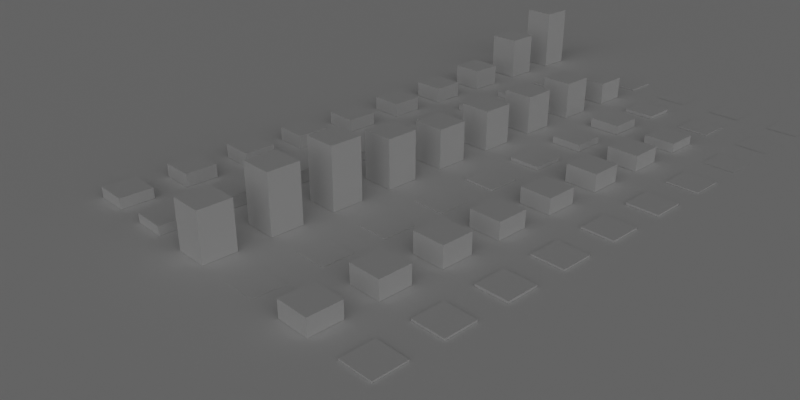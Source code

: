 # Source: workspace.blend  (saved by Blender 2.79.0; exported with 4.5.12 LTS)
import bpy
from mathutils import Matrix  # noqa: F401  (used for matrix-valued properties, if any)

bpy.ops.wm.read_factory_settings(use_empty=True)
scene = bpy.context.scene
scene.name = 'Scene'

# ---- collections
col_collection_1 = bpy.data.collections.new('Collection 1'); scene.collection.children.link(col_collection_1)

# ---- materials (node trees are filled in below, after node groups)
mat_material_001 = bpy.data.materials.new('Material.001')
mat_material_001.alpha_threshold = 0.0
mat_material_001.use_transparent_shadow = False
mat_material_001.roughness = 0.5
mat_material_002 = bpy.data.materials.new('Material.002')
mat_material_002.alpha_threshold = 0.0
mat_material_002.use_transparent_shadow = False
mat_material_002.roughness = 0.5

# ---- material node trees

# ---- world
world_world = bpy.data.worlds.new('World'); scene.world = world_world
world_world.color = (0.05088, 0.05088, 0.05088)
world_world.use_sun_shadow = False
world_world.sun_shadow_jitter_overblur = 0.0
world_world.cycles.sampling_method = 'MANUAL'

# ---- cameras
cam_camera = bpy.data.cameras.new('Camera')
cam_camera.clip_end = 100.0
cam_camera.lens = 35.0
cam_camera.sensor_width = 32.0
cam_camera.sensor_height = 18.0
cam_camera.ortho_scale = 7.314
cam_camera.dof.focus_distance = 0.0
cam_camera.dof.aperture_fstop = 128.0

# ---- lights
light_sun = bpy.data.lights.new('Sun', 'SUN')
light_sun.transmission_factor = 0.0
light_sun.angle = 2.338
light_sun.energy = 1.0
light_sun.shadow_buffer_clip_start = 0.5
light_sun.shadow_soft_size = 2.353
light_sun.shadow_cascade_max_distance = 1000.0

# ---- meshes
me_plane = bpy.data.meshes.new('Plane')
me_plane.from_pydata([(-500.0, -500.0, 0.0), (500.0, -500.0, 0.0), (-500.0, 500.0, 0.0), (500.0, 500.0, 0.0)], [], [(0, 1, 3, 2)])
me_plane.materials.append(mat_material_001)
me_plane.use_remesh_preserve_volume = False
me_plane.use_remesh_preserve_attributes = False
me_plane.use_mirror_vertex_groups = False
me_plane.update()
me_diagram = bpy.data.meshes.new('diagram')
me_diagram.from_pydata([(-5.5, 0.0, -9.5), (-4.5, 0.0, -9.5), (-4.5, 2.043, -9.5), (-5.5, 2.043, -9.5), (-4.5, 0.0, -8.5), (-4.5, 2.043, -8.5), (-5.5, 0.0, -8.5), (-5.5, 2.043, -8.5), (-3.5, 0.0, -9.5), (-2.5, 0.0, -9.5), (-2.5, 0.0, -8.5), (-3.5, 0.0, -8.5), (-1.5, 0.0, -9.5), (-0.5, 0.0, -9.5), (-0.5, 0.043, -9.5), (-1.5, 0.043, -9.5), (-0.5, 0.0, -8.5), (-0.5, 0.043, -8.5), (-1.5, 0.0, -8.5), (-1.5, 0.043, -8.5), (0.5, 0.0, -9.5), (1.5, 0.0, -9.5), (1.5, 0.0, -8.5), (0.5, 0.0, -8.5), (2.5, 0.0, -9.5), (3.5, 0.0, -9.5), (3.5, 0.0, -8.5), (2.5, 0.0, -8.5), (4.5, 0.0, -9.5), (5.5, 0.0, -9.5), (5.5, 0.0, -8.5), (4.5, 0.0, -8.5), (-5.5, 0.0, -7.5), (-4.5, 0.0, -7.5), (-4.5, 1.405, -7.5), (-5.5, 1.405, -7.5), (-4.5, 0.0, -6.5), (-4.5, 1.405, -6.5), (-5.5, 0.0, -6.5), (-5.5, 1.405, -6.5), (-3.5, 0.0, -7.5), (-2.5, 0.0, -7.5), (-2.5, 0.047, -7.5), (-3.5, 0.047, -7.5), (-2.5, 0.0, -6.5), (-2.5, 0.047, -6.5), (-3.5, 0.0, -6.5), (-3.5, 0.047, -6.5), (-1.5, 0.0, -7.5), (-0.5, 0.0, -7.5), (-0.5, 0.729, -7.5), (-1.5, 0.729, -7.5), (-0.5, 0.0, -6.5), (-0.5, 0.729, -6.5), (-1.5, 0.0, -6.5), (-1.5, 0.729, -6.5), (0.5, 0.0, -7.5), (1.5, 0.0, -7.5), (1.5, 0.095, -7.5), (0.5, 0.095, -7.5), (1.5, 0.0, -6.5), (1.5, 0.095, -6.5), (0.5, 0.0, -6.5), (0.5, 0.095, -6.5), (2.5, 0.0, -7.5), (3.5, 0.0, -7.5), (3.5, 0.026, -7.5), (2.5, 0.026, -7.5), (3.5, 0.0, -6.5), (3.5, 0.026, -6.5), (2.5, 0.0, -6.5), (2.5, 0.026, -6.5), (4.5, 0.0, -7.5), (5.5, 0.0, -7.5), (5.5, 0.0, -6.5), (4.5, 0.0, -6.5), (-5.5, 0.0, -5.5), (-4.5, 0.0, -5.5), (-4.5, 0.68, -5.5), (-5.5, 0.68, -5.5), (-4.5, 0.0, -4.5), (-4.5, 0.68, -4.5), (-5.5, 0.0, -4.5), (-5.5, 0.68, -4.5), (-3.5, 0.0, -5.5), (-2.5, 0.0, -5.5), (-2.5, 0.171, -5.5), (-3.5, 0.171, -5.5), (-2.5, 0.0, -4.5), (-2.5, 0.171, -4.5), (-3.5, 0.0, -4.5), (-3.5, 0.171, -4.5), (-1.5, 0.0, -5.5), (-0.5, 0.0, -5.5), (-0.5, 1.193, -5.5), (-1.5, 1.193, -5.5), (-0.5, 0.0, -4.5), (-0.5, 1.193, -4.5), (-1.5, 0.0, -4.5), (-1.5, 1.193, -4.5), (0.5, 0.0, -5.5), (1.5, 0.0, -5.5), (1.5, 0.293, -5.5), (0.5, 0.293, -5.5), (1.5, 0.0, -4.5), (1.5, 0.293, -4.5), (0.5, 0.0, -4.5), (0.5, 0.293, -4.5), (2.5, 0.0, -5.5), (3.5, 0.0, -5.5), (3.5, 0.296, -5.5), (2.5, 0.296, -5.5), (3.5, 0.0, -4.5), (3.5, 0.296, -4.5), (2.5, 0.0, -4.5), (2.5, 0.296, -4.5), (4.5, 0.0, -5.5), (5.5, 0.0, -5.5), (5.5, 0.005, -5.5), (4.5, 0.005, -5.5), (5.5, 0.0, -4.5), (5.5, 0.005, -4.5), (4.5, 0.0, -4.5), (4.5, 0.005, -4.5), (-5.5, 0.0, -3.5), (-4.5, 0.0, -3.5), (-4.5, 0.499, -3.5), (-5.5, 0.499, -3.5), (-4.5, 0.0, -2.5), (-4.5, 0.499, -2.5), (-5.5, 0.0, -2.5), (-5.5, 0.499, -2.5), (-3.5, 0.0, -3.5), (-2.5, 0.0, -3.5), (-2.5, 0.215, -3.5), (-3.5, 0.215, -3.5), (-2.5, 0.0, -2.5), (-2.5, 0.215, -2.5), (-3.5, 0.0, -2.5), (-3.5, 0.215, -2.5), (-1.5, 0.0, -3.5), (-0.5, 0.0, -3.5), (-0.5, 1.228, -3.5), (-1.5, 1.228, -3.5), (-0.5, 0.0, -2.5), (-0.5, 1.228, -2.5), (-1.5, 0.0, -2.5), (-1.5, 1.228, -2.5), (0.5, 0.0, -3.5), (1.5, 0.0, -3.5), (1.5, 0.22, -3.5), (0.5, 0.22, -3.5), (1.5, 0.0, -2.5), (1.5, 0.22, -2.5), (0.5, 0.0, -2.5), (0.5, 0.22, -2.5), (2.5, 0.0, -3.5), (3.5, 0.0, -3.5), (3.5, 0.495, -3.5), (2.5, 0.495, -3.5), (3.5, 0.0, -2.5), (3.5, 0.495, -2.5), (2.5, 0.0, -2.5), (2.5, 0.495, -2.5), (4.5, 0.0, -3.5), (5.5, 0.0, -3.5), (5.5, 0.035, -3.5), (4.5, 0.035, -3.5), (5.5, 0.0, -2.5), (5.5, 0.035, -2.5), (4.5, 0.0, -2.5), (4.5, 0.035, -2.5), (-5.5, 0.0, -1.5), (-4.5, 0.0, -1.5), (-4.5, 0.439, -1.5), (-5.5, 0.439, -1.5), (-4.5, 0.0, -0.5), (-4.5, 0.439, -0.5), (-5.5, 0.0, -0.5), (-5.5, 0.439, -0.5), (-3.5, 0.0, -1.5), (-2.5, 0.0, -1.5), (-2.5, 0.22, -1.5), (-3.5, 0.22, -1.5), (-2.5, 0.0, -0.5), (-2.5, 0.22, -0.5), (-3.5, 0.0, -0.5), (-3.5, 0.22, -0.5), (-1.5, 0.0, -1.5), (-0.5, 0.0, -1.5), (-0.5, 1.265, -1.5), (-1.5, 1.265, -1.5), (-0.5, 0.0, -0.5), (-0.5, 1.265, -0.5), (-1.5, 0.0, -0.5), (-1.5, 1.265, -0.5), (0.5, 0.0, -1.5), (1.5, 0.0, -1.5), (1.5, 0.111, -1.5), (0.5, 0.111, -1.5), (1.5, 0.0, -0.5), (1.5, 0.111, -0.5), (0.5, 0.0, -0.5), (0.5, 0.111, -0.5), (2.5, 0.0, -1.5), (3.5, 0.0, -1.5), (3.5, 0.551, -1.5), (2.5, 0.551, -1.5), (3.5, 0.0, -0.5), (3.5, 0.551, -0.5), (2.5, 0.0, -0.5), (2.5, 0.551, -0.5), (4.5, 0.0, -1.5), (5.5, 0.0, -1.5), (5.5, 0.055, -1.5), (4.5, 0.055, -1.5), (5.5, 0.0, -0.5), (5.5, 0.055, -0.5), (4.5, 0.0, -0.5), (4.5, 0.055, -0.5), (-5.5, 0.0, 0.5), (-4.5, 0.0, 0.5), (-4.5, 0.403, 0.5), (-5.5, 0.403, 0.5), (-4.5, 0.0, 1.5), (-4.5, 0.403, 1.5), (-5.5, 0.0, 1.5), (-5.5, 0.403, 1.5), (-3.5, 0.0, 0.5), (-2.5, 0.0, 0.5), (-2.5, 0.204, 0.5), (-3.5, 0.204, 0.5), (-2.5, 0.0, 1.5), (-2.5, 0.204, 1.5), (-3.5, 0.0, 1.5), (-3.5, 0.204, 1.5), (-1.5, 0.0, 0.5), (-0.5, 0.0, 0.5), (-0.5, 1.239, 0.5), (-1.5, 1.239, 0.5), (-0.5, 0.0, 1.5), (-0.5, 1.239, 1.5), (-1.5, 0.0, 1.5), (-1.5, 1.239, 1.5), (0.5, 0.0, 0.5), (1.5, 0.0, 0.5), (1.5, 0.048, 0.5), (0.5, 0.048, 0.5), (1.5, 0.0, 1.5), (1.5, 0.048, 1.5), (0.5, 0.0, 1.5), (0.5, 0.048, 1.5), (2.5, 0.0, 0.5), (3.5, 0.0, 0.5), (3.5, 0.497, 0.5), (2.5, 0.497, 0.5), (3.5, 0.0, 1.5), (3.5, 0.497, 1.5), (2.5, 0.0, 1.5), (2.5, 0.497, 1.5), (4.5, 0.0, 0.5), (5.5, 0.0, 0.5), (5.5, 0.055, 0.5), (4.5, 0.055, 0.5), (5.5, 0.0, 1.5), (5.5, 0.055, 1.5), (4.5, 0.0, 1.5), (4.5, 0.055, 1.5), (-5.5, 0.0, 2.5), (-4.5, 0.0, 2.5), (-4.5, 0.421, 2.5), (-5.5, 0.421, 2.5), (-4.5, 0.0, 3.5), (-4.5, 0.421, 3.5), (-5.5, 0.0, 3.5), (-5.5, 0.421, 3.5), (-3.5, 0.0, 2.5), (-2.5, 0.0, 2.5), (-2.5, 0.288, 2.5), (-3.5, 0.288, 2.5), (-2.5, 0.0, 3.5), (-2.5, 0.288, 3.5), (-3.5, 0.0, 3.5), (-3.5, 0.288, 3.5), (-1.5, 0.0, 2.5), (-0.5, 0.0, 2.5), (-0.5, 1.516, 2.5), (-1.5, 1.516, 2.5), (-0.5, 0.0, 3.5), (-0.5, 1.516, 3.5), (-1.5, 0.0, 3.5), (-1.5, 1.516, 3.5), (0.5, 0.0, 2.5), (1.5, 0.0, 2.5), (1.5, 0.023, 2.5), (0.5, 0.023, 2.5), (1.5, 0.0, 3.5), (1.5, 0.023, 3.5), (0.5, 0.0, 3.5), (0.5, 0.023, 3.5), (2.5, 0.0, 2.5), (3.5, 0.0, 2.5), (3.5, 0.535, 2.5), (2.5, 0.535, 2.5), (3.5, 0.0, 3.5), (3.5, 0.535, 3.5), (2.5, 0.0, 3.5), (2.5, 0.535, 3.5), (4.5, 0.0, 2.5), (5.5, 0.0, 2.5), (5.5, 0.053, 2.5), (4.5, 0.053, 2.5), (5.5, 0.0, 3.5), (5.5, 0.053, 3.5), (4.5, 0.0, 3.5), (4.5, 0.053, 3.5), (-5.5, 0.0, 4.5), (-4.5, 0.0, 4.5), (-4.5, 0.434, 4.5), (-5.5, 0.434, 4.5), (-4.5, 0.0, 5.5), (-4.5, 0.434, 5.5), (-5.5, 0.0, 5.5), (-5.5, 0.434, 5.5), (-3.5, 0.0, 4.5), (-2.5, 0.0, 4.5), (-2.5, 0.389, 4.5), (-3.5, 0.389, 4.5), (-2.5, 0.0, 5.5), (-2.5, 0.389, 5.5), (-3.5, 0.0, 5.5), (-3.5, 0.389, 5.5), (-1.5, 0.0, 4.5), (-0.5, 0.0, 4.5), (-0.5, 1.904, 4.5), (-1.5, 1.904, 4.5), (-0.5, 0.0, 5.5), (-0.5, 1.904, 5.5), (-1.5, 0.0, 5.5), (-1.5, 1.904, 5.5), (0.5, 0.0, 4.5), (1.5, 0.0, 4.5), (1.5, 0.019, 4.5), (0.5, 0.019, 4.5), (1.5, 0.0, 5.5), (1.5, 0.019, 5.5), (0.5, 0.0, 5.5), (0.5, 0.019, 5.5), (2.5, 0.0, 4.5), (3.5, 0.0, 4.5), (3.5, 0.652, 4.5), (2.5, 0.652, 4.5), (3.5, 0.0, 5.5), (3.5, 0.652, 5.5), (2.5, 0.0, 5.5), (2.5, 0.652, 5.5), (4.5, 0.0, 4.5), (5.5, 0.0, 4.5), (5.5, 0.068, 4.5), (4.5, 0.068, 4.5), (5.5, 0.0, 5.5), (5.5, 0.068, 5.5), (4.5, 0.0, 5.5), (4.5, 0.068, 5.5), (-5.5, 0.0, 6.5), (-4.5, 0.0, 6.5), (-4.5, 0.409, 6.5), (-5.5, 0.409, 6.5), (-4.5, 0.0, 7.5), (-4.5, 0.409, 7.5), (-5.5, 0.0, 7.5), (-5.5, 0.409, 7.5), (-3.5, 0.0, 6.5), (-2.5, 0.0, 6.5), (-2.5, 0.38, 6.5), (-3.5, 0.38, 6.5), (-2.5, 0.0, 7.5), (-2.5, 0.38, 7.5), (-3.5, 0.0, 7.5), (-3.5, 0.38, 7.5), (-1.5, 0.0, 6.5), (-0.5, 0.0, 6.5), (-0.5, 1.798, 6.5), (-1.5, 1.798, 6.5), (-0.5, 0.0, 7.5), (-0.5, 1.798, 7.5), (-1.5, 0.0, 7.5), (-1.5, 1.798, 7.5), (0.5, 0.0, 6.5), (1.5, 0.0, 6.5), (1.5, 0.014, 6.5), (0.5, 0.014, 6.5), (1.5, 0.0, 7.5), (1.5, 0.014, 7.5), (0.5, 0.0, 7.5), (0.5, 0.014, 7.5), (2.5, 0.0, 6.5), (3.5, 0.0, 6.5), (3.5, 0.584, 6.5), (2.5, 0.584, 6.5), (3.5, 0.0, 7.5), (3.5, 0.584, 7.5), (2.5, 0.0, 7.5), (2.5, 0.584, 7.5), (4.5, 0.0, 6.5), (5.5, 0.0, 6.5), (5.5, 0.059, 6.5), (4.5, 0.059, 6.5), (5.5, 0.0, 7.5), (5.5, 0.059, 7.5), (4.5, 0.0, 7.5), (4.5, 0.059, 7.5), (-5.5, 0.0, 8.5), (-4.5, 0.0, 8.5), (-4.5, 0.327, 8.5), (-5.5, 0.327, 8.5), (-4.5, 0.0, 9.5), (-4.5, 0.327, 9.5), (-5.5, 0.0, 9.5), (-5.5, 0.327, 9.5), (-3.5, 0.0, 8.5), (-2.5, 0.0, 8.5), (-2.5, 0.281, 8.5), (-3.5, 0.281, 8.5), (-2.5, 0.0, 9.5), (-2.5, 0.281, 9.5), (-3.5, 0.0, 9.5), (-3.5, 0.281, 9.5), (-1.5, 0.0, 8.5), (-0.5, 0.0, 8.5), (-0.5, 1.464, 8.5), (-1.5, 1.464, 8.5), (-0.5, 0.0, 9.5), (-0.5, 1.464, 9.5), (-1.5, 0.0, 9.5), (-1.5, 1.464, 9.5), (0.5, 0.0, 8.5), (1.5, 0.0, 8.5), (1.5, 0.009, 8.5), (0.5, 0.009, 8.5), (1.5, 0.0, 9.5), (1.5, 0.009, 9.5), (0.5, 0.0, 9.5), (0.5, 0.009, 9.5), (2.5, 0.0, 8.5), (3.5, 0.0, 8.5), (3.5, 0.514, 8.5), (2.5, 0.514, 8.5), (3.5, 0.0, 9.5), (3.5, 0.514, 9.5), (2.5, 0.0, 9.5), (2.5, 0.514, 9.5), (4.5, 0.0, 8.5), (5.5, 0.0, 8.5), (5.5, 0.047, 8.5), (4.5, 0.047, 8.5), (5.5, 0.0, 9.5), (5.5, 0.047, 9.5), (4.5, 0.0, 9.5), (4.5, 0.047, 9.5)], [], [(0, 1, 2, 3), (1, 4, 5, 2), (4, 6, 7, 5), (6, 0, 3, 7), (6, 4, 1, 0), (3, 2, 5, 7), (11, 10, 9, 8), (12, 13, 14, 15), (13, 16, 17, 14), (16, 18, 19, 17), (18, 12, 15, 19), (18, 16, 13, 12), (15, 14, 17, 19), (23, 22, 21, 20), (27, 26, 25, 24), (31, 30, 29, 28), (32, 33, 34, 35), (33, 36, 37, 34), (36, 38, 39, 37), (38, 32, 35, 39), (38, 36, 33, 32), (35, 34, 37, 39), (40, 41, 42, 43), (41, 44, 45, 42), (44, 46, 47, 45), (46, 40, 43, 47), (46, 44, 41, 40), (43, 42, 45, 47), (48, 49, 50, 51), (49, 52, 53, 50), (52, 54, 55, 53), (54, 48, 51, 55), (54, 52, 49, 48), (51, 50, 53, 55), (56, 57, 58, 59), (57, 60, 61, 58), (60, 62, 63, 61), (62, 56, 59, 63), (62, 60, 57, 56), (59, 58, 61, 63), (64, 65, 66, 67), (65, 68, 69, 66), (68, 70, 71, 69), (70, 64, 67, 71), (70, 68, 65, 64), (67, 66, 69, 71), (75, 74, 73, 72), (76, 77, 78, 79), (77, 80, 81, 78), (80, 82, 83, 81), (82, 76, 79, 83), (82, 80, 77, 76), (79, 78, 81, 83), (84, 85, 86, 87), (85, 88, 89, 86), (88, 90, 91, 89), (90, 84, 87, 91), (90, 88, 85, 84), (87, 86, 89, 91), (92, 93, 94, 95), (93, 96, 97, 94), (96, 98, 99, 97), (98, 92, 95, 99), (98, 96, 93, 92), (95, 94, 97, 99), (100, 101, 102, 103), (101, 104, 105, 102), (104, 106, 107, 105), (106, 100, 103, 107), (106, 104, 101, 100), (103, 102, 105, 107), (108, 109, 110, 111), (109, 112, 113, 110), (112, 114, 115, 113), (114, 108, 111, 115), (114, 112, 109, 108), (111, 110, 113, 115), (116, 117, 118, 119), (117, 120, 121, 118), (120, 122, 123, 121), (122, 116, 119, 123), (122, 120, 117, 116), (119, 118, 121, 123), (124, 125, 126, 127), (125, 128, 129, 126), (128, 130, 131, 129), (130, 124, 127, 131), (130, 128, 125, 124), (127, 126, 129, 131), (132, 133, 134, 135), (133, 136, 137, 134), (136, 138, 139, 137), (138, 132, 135, 139), (138, 136, 133, 132), (135, 134, 137, 139), (140, 141, 142, 143), (141, 144, 145, 142), (144, 146, 147, 145), (146, 140, 143, 147), (146, 144, 141, 140), (143, 142, 145, 147), (148, 149, 150, 151), (149, 152, 153, 150), (152, 154, 155, 153), (154, 148, 151, 155), (154, 152, 149, 148), (151, 150, 153, 155), (156, 157, 158, 159), (157, 160, 161, 158), (160, 162, 163, 161), (162, 156, 159, 163), (162, 160, 157, 156), (159, 158, 161, 163), (164, 165, 166, 167), (165, 168, 169, 166), (168, 170, 171, 169), (170, 164, 167, 171), (170, 168, 165, 164), (167, 166, 169, 171), (172, 173, 174, 175), (173, 176, 177, 174), (176, 178, 179, 177), (178, 172, 175, 179), (178, 176, 173, 172), (175, 174, 177, 179), (180, 181, 182, 183), (181, 184, 185, 182), (184, 186, 187, 185), (186, 180, 183, 187), (186, 184, 181, 180), (183, 182, 185, 187), (188, 189, 190, 191), (189, 192, 193, 190), (192, 194, 195, 193), (194, 188, 191, 195), (194, 192, 189, 188), (191, 190, 193, 195), (196, 197, 198, 199), (197, 200, 201, 198), (200, 202, 203, 201), (202, 196, 199, 203), (202, 200, 197, 196), (199, 198, 201, 203), (204, 205, 206, 207), (205, 208, 209, 206), (208, 210, 211, 209), (210, 204, 207, 211), (210, 208, 205, 204), (207, 206, 209, 211), (212, 213, 214, 215), (213, 216, 217, 214), (216, 218, 219, 217), (218, 212, 215, 219), (218, 216, 213, 212), (215, 214, 217, 219), (220, 221, 222, 223), (221, 224, 225, 222), (224, 226, 227, 225), (226, 220, 223, 227), (226, 224, 221, 220), (223, 222, 225, 227), (228, 229, 230, 231), (229, 232, 233, 230), (232, 234, 235, 233), (234, 228, 231, 235), (234, 232, 229, 228), (231, 230, 233, 235), (236, 237, 238, 239), (237, 240, 241, 238), (240, 242, 243, 241), (242, 236, 239, 243), (242, 240, 237, 236), (239, 238, 241, 243), (244, 245, 246, 247), (245, 248, 249, 246), (248, 250, 251, 249), (250, 244, 247, 251), (250, 248, 245, 244), (247, 246, 249, 251), (252, 253, 254, 255), (253, 256, 257, 254), (256, 258, 259, 257), (258, 252, 255, 259), (258, 256, 253, 252), (255, 254, 257, 259), (260, 261, 262, 263), (261, 264, 265, 262), (264, 266, 267, 265), (266, 260, 263, 267), (266, 264, 261, 260), (263, 262, 265, 267), (268, 269, 270, 271), (269, 272, 273, 270), (272, 274, 275, 273), (274, 268, 271, 275), (274, 272, 269, 268), (271, 270, 273, 275), (276, 277, 278, 279), (277, 280, 281, 278), (280, 282, 283, 281), (282, 276, 279, 283), (282, 280, 277, 276), (279, 278, 281, 283), (284, 285, 286, 287), (285, 288, 289, 286), (288, 290, 291, 289), (290, 284, 287, 291), (290, 288, 285, 284), (287, 286, 289, 291), (292, 293, 294, 295), (293, 296, 297, 294), (296, 298, 299, 297), (298, 292, 295, 299), (298, 296, 293, 292), (295, 294, 297, 299), (300, 301, 302, 303), (301, 304, 305, 302), (304, 306, 307, 305), (306, 300, 303, 307), (306, 304, 301, 300), (303, 302, 305, 307), (308, 309, 310, 311), (309, 312, 313, 310), (312, 314, 315, 313), (314, 308, 311, 315), (314, 312, 309, 308), (311, 310, 313, 315), (316, 317, 318, 319), (317, 320, 321, 318), (320, 322, 323, 321), (322, 316, 319, 323), (322, 320, 317, 316), (319, 318, 321, 323), (324, 325, 326, 327), (325, 328, 329, 326), (328, 330, 331, 329), (330, 324, 327, 331), (330, 328, 325, 324), (327, 326, 329, 331), (332, 333, 334, 335), (333, 336, 337, 334), (336, 338, 339, 337), (338, 332, 335, 339), (338, 336, 333, 332), (335, 334, 337, 339), (340, 341, 342, 343), (341, 344, 345, 342), (344, 346, 347, 345), (346, 340, 343, 347), (346, 344, 341, 340), (343, 342, 345, 347), (348, 349, 350, 351), (349, 352, 353, 350), (352, 354, 355, 353), (354, 348, 351, 355), (354, 352, 349, 348), (351, 350, 353, 355), (356, 357, 358, 359), (357, 360, 361, 358), (360, 362, 363, 361), (362, 356, 359, 363), (362, 360, 357, 356), (359, 358, 361, 363), (364, 365, 366, 367), (365, 368, 369, 366), (368, 370, 371, 369), (370, 364, 367, 371), (370, 368, 365, 364), (367, 366, 369, 371), (372, 373, 374, 375), (373, 376, 377, 374), (376, 378, 379, 377), (378, 372, 375, 379), (378, 376, 373, 372), (375, 374, 377, 379), (380, 381, 382, 383), (381, 384, 385, 382), (384, 386, 387, 385), (386, 380, 383, 387), (386, 384, 381, 380), (383, 382, 385, 387), (388, 389, 390, 391), (389, 392, 393, 390), (392, 394, 395, 393), (394, 388, 391, 395), (394, 392, 389, 388), (391, 390, 393, 395), (396, 397, 398, 399), (397, 400, 401, 398), (400, 402, 403, 401), (402, 396, 399, 403), (402, 400, 397, 396), (399, 398, 401, 403), (404, 405, 406, 407), (405, 408, 409, 406), (408, 410, 411, 409), (410, 404, 407, 411), (410, 408, 405, 404), (407, 406, 409, 411), (412, 413, 414, 415), (413, 416, 417, 414), (416, 418, 419, 417), (418, 412, 415, 419), (418, 416, 413, 412), (415, 414, 417, 419), (420, 421, 422, 423), (421, 424, 425, 422), (424, 426, 427, 425), (426, 420, 423, 427), (426, 424, 421, 420), (423, 422, 425, 427), (428, 429, 430, 431), (429, 432, 433, 430), (432, 434, 435, 433), (434, 428, 431, 435), (434, 432, 429, 428), (431, 430, 433, 435), (436, 437, 438, 439), (437, 440, 441, 438), (440, 442, 443, 441), (442, 436, 439, 443), (442, 440, 437, 436), (439, 438, 441, 443), (444, 445, 446, 447), (445, 448, 449, 446), (448, 450, 451, 449), (450, 444, 447, 451), (450, 448, 445, 444), (447, 446, 449, 451), (452, 453, 454, 455), (453, 456, 457, 454), (456, 458, 459, 457), (458, 452, 455, 459), (458, 456, 453, 452), (455, 454, 457, 459)])
me_diagram.materials.append(mat_material_002)
me_diagram.use_remesh_preserve_volume = False
me_diagram.use_remesh_preserve_attributes = False
me_diagram.use_mirror_vertex_groups = False
me_diagram.update()

# ---- objects
ob_sun = bpy.data.objects.new('Sun', light_sun)
ob_plane = bpy.data.objects.new('Plane', me_plane)
ob_diagram = bpy.data.objects.new('diagram', me_diagram)
ob_camera = bpy.data.objects.new('Camera', cam_camera)

# ---- transforms, parenting, visibility, modifiers, constraints
ob_sun.location = (11.16, -12.73, 1.793)
ob_sun.rotation_euler = (-1.288, 7.617, 4.246)
ob_sun.lineart.crease_threshold = 0.0
ob_plane.location = (0.585, -0.9203, -0.1595)
ob_plane.lineart.crease_threshold = 0.0
ob_diagram.location = (0.0, 0.0, -0.15)
ob_diagram.rotation_euler = (1.571, -0.0, 0.0)
ob_diagram.lineart.crease_threshold = 0.0
ob_camera.location = (15.61, -18.29, 10.42)
ob_camera.rotation_euler = (1.109, 0.0, 0.8149)
ob_camera.lock_rotations_4d = False
ob_camera.empty_display_type = 'ARROWS'
ob_camera.color = (0.0, 0.0, 0.0, 0.0)
ob_camera.display_type = 'WIRE'
ob_camera.lineart.crease_threshold = 0.0

# ---- collection membership
col_collection_1.objects.link(ob_sun)
col_collection_1.objects.link(ob_plane)
col_collection_1.objects.link(ob_diagram)
col_collection_1.objects.link(ob_camera)

# ---- scene / render settings (as saved in the file)
scene.camera = ob_camera
scene.frame_start = 1; scene.frame_end = 250; scene.frame_set(1)
scene.render.engine = 'BLENDER_EEVEE_NEXT'
scene.render.image_settings.color_depth = '16'
scene.render.resolution_x = 3000
scene.render.resolution_y = 1500
scene.render.dither_intensity = 0.9492
scene.cycles.use_denoising = False
scene.cycles.samples = 128
scene.cycles.sampling_pattern = 'TABULATED_SOBOL'
scene.cycles.use_adaptive_sampling = False
scene.cycles.use_light_tree = False
scene.cycles.blur_glossy = 0.0
scene.cycles.sample_clamp_indirect = 0.0
scene.view_settings.view_transform = 'Standard'
bpy.context.view_layer.update()
